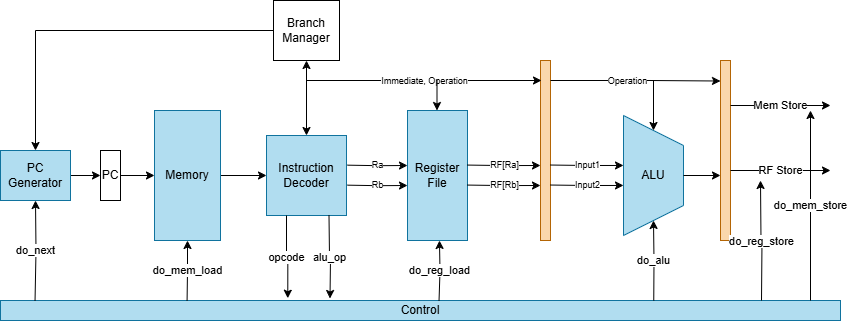

The diagram above was exported from draw.io. Its source (the exported page's mxGraphModel, read from the mxfile embedded in the PNG):
<mxGraphModel dx="655" dy="952" grid="1" gridSize="10" guides="1" tooltips="1" connect="1" arrows="1" fold="1" page="1" pageScale="1" pageWidth="827" pageHeight="1169" math="0" shadow="0">
  <root>
    <mxCell id="0" />
    <mxCell id="1" parent="0" />
    <mxCell id="QbhDZ-S7Fu_5ASQI75vf-29" style="edgeStyle=orthogonalEdgeStyle;rounded=0;orthogonalLoop=1;jettySize=auto;html=1;exitX=1;exitY=0.5;exitDx=0;exitDy=0;entryX=0;entryY=0.5;entryDx=0;entryDy=0;" edge="1" parent="1" source="QbhDZ-S7Fu_5ASQI75vf-26" target="QbhDZ-S7Fu_5ASQI75vf-28">
      <mxGeometry relative="1" as="geometry" />
    </mxCell>
    <mxCell id="QbhDZ-S7Fu_5ASQI75vf-26" value="PC Generator" style="rounded=0;whiteSpace=wrap;html=1;fillColor=#b1ddf0;strokeColor=#10739e;" vertex="1" parent="1">
      <mxGeometry x="20" y="170" width="70" height="50" as="geometry" />
    </mxCell>
    <mxCell id="QbhDZ-S7Fu_5ASQI75vf-32" style="edgeStyle=orthogonalEdgeStyle;rounded=0;orthogonalLoop=1;jettySize=auto;html=1;exitX=1;exitY=0.5;exitDx=0;exitDy=0;entryX=0;entryY=0.5;entryDx=0;entryDy=0;" edge="1" parent="1" source="QbhDZ-S7Fu_5ASQI75vf-27" target="QbhDZ-S7Fu_5ASQI75vf-31">
      <mxGeometry relative="1" as="geometry" />
    </mxCell>
    <mxCell id="QbhDZ-S7Fu_5ASQI75vf-27" value="Memory" style="rounded=0;whiteSpace=wrap;html=1;fillColor=#b1ddf0;strokeColor=#10739e;" vertex="1" parent="1">
      <mxGeometry x="174" y="130" width="66" height="130" as="geometry" />
    </mxCell>
    <mxCell id="QbhDZ-S7Fu_5ASQI75vf-30" style="edgeStyle=orthogonalEdgeStyle;rounded=0;orthogonalLoop=1;jettySize=auto;html=1;exitX=1;exitY=0.5;exitDx=0;exitDy=0;entryX=0;entryY=0.5;entryDx=0;entryDy=0;" edge="1" parent="1" source="QbhDZ-S7Fu_5ASQI75vf-28" target="QbhDZ-S7Fu_5ASQI75vf-27">
      <mxGeometry relative="1" as="geometry" />
    </mxCell>
    <mxCell id="QbhDZ-S7Fu_5ASQI75vf-28" value="PC" style="rounded=0;whiteSpace=wrap;html=1;" vertex="1" parent="1">
      <mxGeometry x="120" y="170" width="20" height="50" as="geometry" />
    </mxCell>
    <mxCell id="QbhDZ-S7Fu_5ASQI75vf-31" value="Instruction Decoder" style="whiteSpace=wrap;html=1;aspect=fixed;fillColor=#b1ddf0;strokeColor=#10739e;" vertex="1" parent="1">
      <mxGeometry x="286" y="155" width="80" height="80" as="geometry" />
    </mxCell>
    <mxCell id="QbhDZ-S7Fu_5ASQI75vf-37" style="edgeStyle=orthogonalEdgeStyle;rounded=0;orthogonalLoop=1;jettySize=auto;html=1;exitX=0.5;exitY=1;exitDx=0;exitDy=0;startArrow=classic;startFill=1;" edge="1" parent="1" source="QbhDZ-S7Fu_5ASQI75vf-33" target="QbhDZ-S7Fu_5ASQI75vf-31">
      <mxGeometry relative="1" as="geometry" />
    </mxCell>
    <mxCell id="QbhDZ-S7Fu_5ASQI75vf-38" style="edgeStyle=orthogonalEdgeStyle;rounded=0;orthogonalLoop=1;jettySize=auto;html=1;exitX=0;exitY=0.5;exitDx=0;exitDy=0;entryX=0.5;entryY=0;entryDx=0;entryDy=0;" edge="1" parent="1" source="QbhDZ-S7Fu_5ASQI75vf-33" target="QbhDZ-S7Fu_5ASQI75vf-26">
      <mxGeometry relative="1" as="geometry" />
    </mxCell>
    <mxCell id="QbhDZ-S7Fu_5ASQI75vf-33" value="Branch Manager" style="rounded=0;whiteSpace=wrap;html=1;" vertex="1" parent="1">
      <mxGeometry x="293" y="20" width="66" height="60" as="geometry" />
    </mxCell>
    <mxCell id="QbhDZ-S7Fu_5ASQI75vf-34" value="Ra" style="edgeStyle=orthogonalEdgeStyle;rounded=0;orthogonalLoop=1;jettySize=auto;html=1;exitX=1;exitY=0.5;exitDx=0;exitDy=0;fontSize=9;" edge="1" parent="1">
      <mxGeometry relative="1" as="geometry">
        <mxPoint x="367" y="184.65999999999997" as="sourcePoint" />
        <mxPoint x="427" y="185" as="targetPoint" />
      </mxGeometry>
    </mxCell>
    <mxCell id="QbhDZ-S7Fu_5ASQI75vf-35" value="Rb" style="edgeStyle=orthogonalEdgeStyle;rounded=0;orthogonalLoop=1;jettySize=auto;html=1;exitX=1;exitY=0.5;exitDx=0;exitDy=0;fontSize=9;" edge="1" parent="1">
      <mxGeometry relative="1" as="geometry">
        <mxPoint x="367" y="204.65999999999997" as="sourcePoint" />
        <mxPoint x="427" y="205" as="targetPoint" />
      </mxGeometry>
    </mxCell>
    <mxCell id="QbhDZ-S7Fu_5ASQI75vf-36" value="Register File" style="rounded=0;whiteSpace=wrap;html=1;fillColor=#b1ddf0;strokeColor=#10739e;" vertex="1" parent="1">
      <mxGeometry x="427" y="130" width="60" height="130" as="geometry" />
    </mxCell>
    <mxCell id="QbhDZ-S7Fu_5ASQI75vf-39" value="RF[Ra]" style="edgeStyle=orthogonalEdgeStyle;rounded=0;orthogonalLoop=1;jettySize=auto;html=1;exitX=1;exitY=0.5;exitDx=0;exitDy=0;fontSize=9;" edge="1" parent="1">
      <mxGeometry relative="1" as="geometry">
        <mxPoint x="487" y="184.56999999999994" as="sourcePoint" />
        <mxPoint x="560" y="185" as="targetPoint" />
      </mxGeometry>
    </mxCell>
    <mxCell id="QbhDZ-S7Fu_5ASQI75vf-40" value="RF[Rb]" style="edgeStyle=orthogonalEdgeStyle;rounded=0;orthogonalLoop=1;jettySize=auto;html=1;exitX=1;exitY=0.5;exitDx=0;exitDy=0;fontSize=9;" edge="1" parent="1">
      <mxGeometry relative="1" as="geometry">
        <mxPoint x="487" y="204.56999999999994" as="sourcePoint" />
        <mxPoint x="560" y="205" as="targetPoint" />
      </mxGeometry>
    </mxCell>
    <mxCell id="QbhDZ-S7Fu_5ASQI75vf-41" value="" style="rounded=0;whiteSpace=wrap;html=1;fillColor=#fad7ac;strokeColor=#b46504;" vertex="1" parent="1">
      <mxGeometry x="560" y="80" width="10" height="180" as="geometry" />
    </mxCell>
    <mxCell id="QbhDZ-S7Fu_5ASQI75vf-42" value="&lt;font style=&quot;font-size: 9px;&quot;&gt;Immediate, Operation&lt;/font&gt;" style="edgeStyle=orthogonalEdgeStyle;rounded=0;orthogonalLoop=1;jettySize=auto;html=1;exitX=1;exitY=0.5;exitDx=0;exitDy=0;" edge="1" parent="1">
      <mxGeometry relative="1" as="geometry">
        <mxPoint x="326" y="100" as="sourcePoint" />
        <mxPoint x="561" y="100" as="targetPoint" />
        <Array as="points">
          <mxPoint x="561" y="100" />
        </Array>
      </mxGeometry>
    </mxCell>
    <mxCell id="QbhDZ-S7Fu_5ASQI75vf-48" value="" style="shape=trapezoid;perimeter=trapezoidPerimeter;whiteSpace=wrap;html=1;fixedSize=1;rotation=90;size=30;fillColor=#b1ddf0;strokeColor=#10739e;" vertex="1" parent="1">
      <mxGeometry x="613" y="165" width="120" height="60" as="geometry" />
    </mxCell>
    <mxCell id="QbhDZ-S7Fu_5ASQI75vf-49" value="ALU" style="text;strokeColor=none;align=center;fillColor=none;html=1;verticalAlign=middle;whiteSpace=wrap;rounded=0;" vertex="1" parent="1">
      <mxGeometry x="643" y="180" width="60" height="30" as="geometry" />
    </mxCell>
    <mxCell id="QbhDZ-S7Fu_5ASQI75vf-50" value="Input1" style="edgeStyle=orthogonalEdgeStyle;rounded=0;orthogonalLoop=1;jettySize=auto;html=1;exitX=1;exitY=0.5;exitDx=0;exitDy=0;fontSize=9;" edge="1" parent="1">
      <mxGeometry relative="1" as="geometry">
        <mxPoint x="570" y="184.52999999999997" as="sourcePoint" />
        <mxPoint x="643" y="184.96000000000004" as="targetPoint" />
      </mxGeometry>
    </mxCell>
    <mxCell id="QbhDZ-S7Fu_5ASQI75vf-51" value="Input2" style="edgeStyle=orthogonalEdgeStyle;rounded=0;orthogonalLoop=1;jettySize=auto;html=1;exitX=1;exitY=0.5;exitDx=0;exitDy=0;fontSize=9;" edge="1" parent="1">
      <mxGeometry relative="1" as="geometry">
        <mxPoint x="570" y="204.52999999999997" as="sourcePoint" />
        <mxPoint x="643" y="204.96000000000004" as="targetPoint" />
      </mxGeometry>
    </mxCell>
    <mxCell id="QbhDZ-S7Fu_5ASQI75vf-52" value="&lt;font style=&quot;font-size: 9px;&quot;&gt;Operation&lt;/font&gt;" style="edgeStyle=orthogonalEdgeStyle;rounded=0;orthogonalLoop=1;jettySize=auto;html=1;exitX=1;exitY=0.5;exitDx=0;exitDy=0;entryX=0;entryY=0.5;entryDx=0;entryDy=0;" edge="1" parent="1" target="QbhDZ-S7Fu_5ASQI75vf-48">
      <mxGeometry relative="1" as="geometry">
        <mxPoint x="570" y="100" as="sourcePoint" />
        <mxPoint x="805" y="100" as="targetPoint" />
        <Array as="points">
          <mxPoint x="673" y="100" />
        </Array>
      </mxGeometry>
    </mxCell>
    <mxCell id="QbhDZ-S7Fu_5ASQI75vf-53" value="" style="rounded=0;whiteSpace=wrap;html=1;fillColor=#fad7ac;strokeColor=#b46504;" vertex="1" parent="1">
      <mxGeometry x="740" y="80" width="10" height="180" as="geometry" />
    </mxCell>
    <mxCell id="QbhDZ-S7Fu_5ASQI75vf-55" value="" style="endArrow=classic;html=1;rounded=0;" edge="1" parent="1">
      <mxGeometry width="50" height="50" relative="1" as="geometry">
        <mxPoint x="456.5" y="100" as="sourcePoint" />
        <mxPoint x="456.5" y="130" as="targetPoint" />
      </mxGeometry>
    </mxCell>
    <mxCell id="QbhDZ-S7Fu_5ASQI75vf-56" style="edgeStyle=orthogonalEdgeStyle;rounded=0;orthogonalLoop=1;jettySize=auto;html=1;exitX=1;exitY=0.5;exitDx=0;exitDy=0;entryX=0;entryY=0.114;entryDx=0;entryDy=0;entryPerimeter=0;" edge="1" parent="1" target="QbhDZ-S7Fu_5ASQI75vf-53">
      <mxGeometry relative="1" as="geometry">
        <mxPoint x="670" y="100" as="sourcePoint" />
        <mxPoint x="720" y="100" as="targetPoint" />
      </mxGeometry>
    </mxCell>
    <mxCell id="QbhDZ-S7Fu_5ASQI75vf-57" style="edgeStyle=orthogonalEdgeStyle;rounded=0;orthogonalLoop=1;jettySize=auto;html=1;exitX=1;exitY=0.5;exitDx=0;exitDy=0;" edge="1" parent="1" source="QbhDZ-S7Fu_5ASQI75vf-49">
      <mxGeometry relative="1" as="geometry">
        <mxPoint x="740" y="195" as="targetPoint" />
      </mxGeometry>
    </mxCell>
    <mxCell id="QbhDZ-S7Fu_5ASQI75vf-58" value="Control" style="rounded=0;whiteSpace=wrap;html=1;fillColor=#b1ddf0;strokeColor=#10739e;" vertex="1" parent="1">
      <mxGeometry x="20" y="320" width="840" height="20" as="geometry" />
    </mxCell>
    <mxCell id="QbhDZ-S7Fu_5ASQI75vf-59" value="RF Store" style="edgeStyle=orthogonalEdgeStyle;rounded=0;orthogonalLoop=1;jettySize=auto;html=1;exitX=1;exitY=0.75;exitDx=0;exitDy=0;" edge="1" parent="1">
      <mxGeometry relative="1" as="geometry">
        <mxPoint x="750" y="190" as="sourcePoint" />
        <mxPoint x="850" y="190" as="targetPoint" />
      </mxGeometry>
    </mxCell>
    <mxCell id="QbhDZ-S7Fu_5ASQI75vf-61" value="Mem Store" style="edgeStyle=orthogonalEdgeStyle;rounded=0;orthogonalLoop=1;jettySize=auto;html=1;exitX=1;exitY=0.25;exitDx=0;exitDy=0;" edge="1" parent="1" source="QbhDZ-S7Fu_5ASQI75vf-53">
      <mxGeometry relative="1" as="geometry">
        <mxPoint x="850" y="125" as="targetPoint" />
        <Array as="points">
          <mxPoint x="790" y="125" />
        </Array>
      </mxGeometry>
    </mxCell>
    <mxCell id="QbhDZ-S7Fu_5ASQI75vf-62" value="opcode" style="edgeStyle=orthogonalEdgeStyle;rounded=0;orthogonalLoop=1;jettySize=auto;html=1;exitX=0.25;exitY=1;exitDx=0;exitDy=0;entryX=0.342;entryY=-0.114;entryDx=0;entryDy=0;entryPerimeter=0;" edge="1" parent="1" source="QbhDZ-S7Fu_5ASQI75vf-31" target="QbhDZ-S7Fu_5ASQI75vf-58">
      <mxGeometry relative="1" as="geometry" />
    </mxCell>
    <mxCell id="QbhDZ-S7Fu_5ASQI75vf-66" value="do_mem_load" style="edgeStyle=orthogonalEdgeStyle;rounded=0;orthogonalLoop=1;jettySize=auto;html=1;startArrow=classic;startFill=1;exitX=0.5;exitY=1;exitDx=0;exitDy=0;endArrow=none;" edge="1" parent="1" source="QbhDZ-S7Fu_5ASQI75vf-27">
      <mxGeometry relative="1" as="geometry">
        <mxPoint x="207" y="270" as="sourcePoint" />
        <mxPoint x="206.58" y="320" as="targetPoint" />
      </mxGeometry>
    </mxCell>
    <mxCell id="QbhDZ-S7Fu_5ASQI75vf-67" value="do_reg&lt;span style=&quot;background-color: light-dark(#ffffff, var(--ge-dark-color, #121212)); color: light-dark(rgb(0, 0, 0), rgb(255, 255, 255));&quot;&gt;_load&lt;/span&gt;" style="edgeStyle=orthogonalEdgeStyle;rounded=0;orthogonalLoop=1;jettySize=auto;html=1;startArrow=classic;startFill=1;exitX=0.5;exitY=1;exitDx=0;exitDy=0;endArrow=none;" edge="1" parent="1">
      <mxGeometry relative="1" as="geometry">
        <mxPoint x="458.96000000000004" y="260" as="sourcePoint" />
        <mxPoint x="458.54" y="320" as="targetPoint" />
      </mxGeometry>
    </mxCell>
    <mxCell id="QbhDZ-S7Fu_5ASQI75vf-68" value="do_next" style="edgeStyle=orthogonalEdgeStyle;rounded=0;orthogonalLoop=1;jettySize=auto;html=1;startArrow=classic;startFill=1;endArrow=none;" edge="1" parent="1">
      <mxGeometry x="-0.007" relative="1" as="geometry">
        <mxPoint x="55" y="220" as="sourcePoint" />
        <mxPoint x="54.53999999999999" y="320" as="targetPoint" />
        <mxPoint as="offset" />
      </mxGeometry>
    </mxCell>
    <mxCell id="QbhDZ-S7Fu_5ASQI75vf-69" value="do_reg_store" style="edgeStyle=orthogonalEdgeStyle;rounded=0;orthogonalLoop=1;jettySize=auto;html=1;entryX=0.342;entryY=-0.114;entryDx=0;entryDy=0;entryPerimeter=0;startArrow=classic;startFill=1;endArrow=none;" edge="1" parent="1">
      <mxGeometry relative="1" as="geometry">
        <mxPoint x="780" y="200" as="sourcePoint" />
        <mxPoint x="781" y="320" as="targetPoint" />
      </mxGeometry>
    </mxCell>
    <mxCell id="QbhDZ-S7Fu_5ASQI75vf-70" value="do_mem_store" style="edgeStyle=orthogonalEdgeStyle;rounded=0;orthogonalLoop=1;jettySize=auto;html=1;entryX=0.342;entryY=-0.114;entryDx=0;entryDy=0;entryPerimeter=0;startArrow=classic;startFill=1;endArrow=none;" edge="1" parent="1">
      <mxGeometry relative="1" as="geometry">
        <mxPoint x="830" y="130" as="sourcePoint" />
        <mxPoint x="830" y="320" as="targetPoint" />
      </mxGeometry>
    </mxCell>
    <mxCell id="QbhDZ-S7Fu_5ASQI75vf-71" value="alu_op" style="edgeStyle=orthogonalEdgeStyle;rounded=0;orthogonalLoop=1;jettySize=auto;html=1;exitX=0.25;exitY=1;exitDx=0;exitDy=0;entryX=0.342;entryY=-0.114;entryDx=0;entryDy=0;entryPerimeter=0;" edge="1" parent="1">
      <mxGeometry relative="1" as="geometry">
        <mxPoint x="348.5" y="235" as="sourcePoint" />
        <mxPoint x="349.5" y="318" as="targetPoint" />
      </mxGeometry>
    </mxCell>
    <mxCell id="QbhDZ-S7Fu_5ASQI75vf-72" value="do_alu" style="edgeStyle=orthogonalEdgeStyle;rounded=0;orthogonalLoop=1;jettySize=auto;html=1;entryX=0.342;entryY=-0.114;entryDx=0;entryDy=0;entryPerimeter=0;startArrow=classic;startFill=1;endArrow=none;" edge="1" parent="1">
      <mxGeometry relative="1" as="geometry">
        <mxPoint x="673" y="240" as="sourcePoint" />
        <mxPoint x="673.25" y="320" as="targetPoint" />
      </mxGeometry>
    </mxCell>
  </root>
</mxGraphModel>